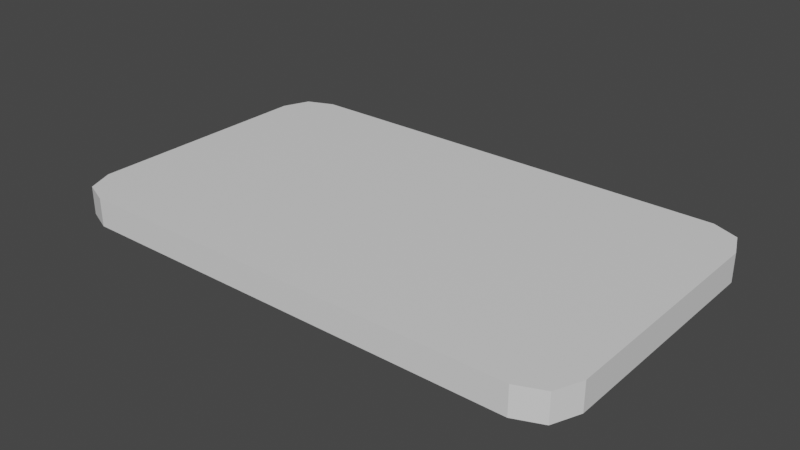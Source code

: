 # Source: Tray_Water.blend  (saved by Blender 3.6.11; exported with 4.5.12 LTS)
import bpy
from mathutils import Matrix  # noqa: F401  (used for matrix-valued properties, if any)

bpy.ops.wm.read_factory_settings(use_empty=True)
scene = bpy.context.scene
scene.name = 'Scene'

# ---- collections
col_collection = bpy.data.collections.new('Collection'); scene.collection.children.link(col_collection)

# ---- materials (node trees are filled in below, after node groups)
mat_water = bpy.data.materials.new('Water')
mat_water.use_transparent_shadow = False

# ---- material node trees
mat_water.use_nodes = True; mat_water.node_tree.nodes.clear()
_N = mat_water.node_tree.nodes; _L = mat_water.node_tree.links
n0 = _N.new('ShaderNodeBsdfPrincipled'); n0.name = 'Principled BSDF'; n0.location = (10, 300)
n0.distribution = 'GGX'
n0.subsurface_method = 'RANDOM_WALK_SKIN'
n0.inputs[3].default_value = 1.45
n0.inputs[27].default_value = (0.0, 0.0, 0.0, 1.0)
n0.inputs[28].default_value = 1.0
n1 = _N.new('ShaderNodeOutputMaterial'); n1.name = 'Material Output'; n1.location = (300, 300)
_L.new(n0.outputs[0], n1.inputs[0])
n1.is_active_output = True

# ---- world
world_world = bpy.data.worlds.new('World'); scene.world = world_world
world_world.use_nodes = True; world_world.node_tree.nodes.clear()
_N = world_world.node_tree.nodes; _L = world_world.node_tree.links
n0 = _N.new('ShaderNodeOutputWorld'); n0.name = 'World Output'; n0.location = (300, 300)
n1 = _N.new('ShaderNodeBackground'); n1.name = 'Background'; n1.location = (10, 300)
n1.inputs[0].default_value = (0.05088, 0.05088, 0.05088, 1.0)
_L.new(n1.outputs[0], n0.inputs[0])
n0.is_active_output = True
world_world.color = (0.05088, 0.05088, 0.05088)
world_world.use_sun_shadow = False
world_world.sun_shadow_jitter_overblur = 0.0

# ---- meshes
me_cube_001 = bpy.data.meshes.new('Cube.001')
me_cube_001.from_pydata([(-0.3126, -0.2152, -0.01953), (-0.3648, -0.163, -0.01953), (-0.3495, -0.1999, -0.01953), (-0.3648, -0.163, 0.01953), (-0.3126, -0.2152, 0.01953), (-0.3495, -0.1999, 0.01953), (-0.3648, 0.163, -0.01953), (-0.3126, 0.2152, -0.01953), (-0.3495, 0.1999, -0.01953), (-0.3126, 0.2152, 0.01953), (-0.3648, 0.163, 0.01953), (-0.3495, 0.1999, 0.01953), (0.3648, -0.163, -0.01953), (0.3126, -0.2152, -0.01953), (0.3495, -0.1999, -0.01953), (0.3126, -0.2152, 0.01953), (0.3648, -0.163, 0.01953), (0.3495, -0.1999, 0.01953), (0.3126, 0.2152, -0.01953), (0.3648, 0.163, -0.01953), (0.3495, 0.1999, -0.01953), (0.3648, 0.163, 0.01953), (0.3126, 0.2152, 0.01953), (0.3495, 0.1999, 0.01953)], [], [(13, 15, 4, 0), (19, 21, 16, 12), (21, 23, 22, 9, 11, 10, 3, 5, 4, 15, 17, 16), (1, 3, 10, 6), (7, 9, 22, 18), (0, 4, 5, 2), (2, 5, 3, 1), (9, 7, 8, 11), (11, 8, 6, 10), (21, 19, 20, 23), (23, 20, 18, 22), (15, 13, 14, 17), (17, 14, 12, 16), (6, 8, 7, 18, 20, 19, 12, 14, 13, 0, 2, 1)])
_uv = me_cube_001.uv_layers.new(name='UVMap')
_uv.uv.foreach_set('vector', [0.375, 0.7679, 0.625, 0.7679, 0.625, 0.9821, 0.375, 0.9821, 0.375, 0.5303, 0.625, 0.5303, 0.625, 0.7197, 0.375, 0.7197, 0.625, 0.5303, 0.6302, 0.5089, 0.6429, 0.5, 0.8571, 0.5, 0.8698, 0.5089, 0.875, 0.5303, 0.875, 0.7197, 0.8698, 0.7411, 0.8571, 0.75, 0.6429, 0.75, 0.6302, 0.7411, 0.625, 0.7197, 0.375, 0.03034, 0.625, 0.03034, 0.625, 0.2197, 0.375, 0.2197, 0.375, 0.2679, 0.625, 0.2679, 0.625, 0.4821, 0.375, 0.4821, 0.375, 0.9821, 0.625, 0.9821, 0.625, 1.0, 0.375, 1.0, 0.375, 0.0, 0.625, 0.0, 0.625, 0.03034, 0.375, 0.03034, 0.625, 0.2679, 0.375, 0.2679, 0.375, 0.25, 0.625, 0.25, 0.625, 0.25, 0.375, 0.25, 0.375, 0.2197, 0.625, 0.2197, 0.625, 0.5303, 0.375, 0.5303, 0.375, 0.5, 0.625, 0.5, 0.625, 0.5, 0.375, 0.5, 0.375, 0.4821, 0.625, 0.4821, 0.625, 0.7679, 0.375, 0.7679, 0.375, 0.75, 0.625, 0.75, 0.625, 0.75, 0.375, 0.75, 0.375, 0.7197, 0.625, 0.7197, 0.125, 0.5303, 0.1302, 0.5089, 0.1429, 0.5, 0.3571, 0.5, 0.3698, 0.5089, 0.375, 0.5303, 0.375, 0.7197, 0.3698, 0.7411, 0.3571, 0.75, 0.1429, 0.75, 0.1302, 0.7411, 0.125, 0.7197])
me_cube_001.materials.append(mat_water)
me_cube_001.update()

# ---- objects
ob_lasagne_tray___empty = bpy.data.objects.new('Lasagne_Tray___Empty', None)
ob_cube = bpy.data.objects.new('Cube', me_cube_001)

# ---- transforms, parenting, visibility, modifiers, constraints
ob_lasagne_tray___empty.location = (0.0, 0.0, 0.0)
ob_lasagne_tray___empty.rotation_euler = (1.571, -0.0, 0.0)
ob_lasagne_tray___empty.scale = (0.01, 0.01, 0.01)
ob_lasagne_tray___empty.color = (0.8, 0.8, 0.8, 1.0)
ob_cube.location = (0.0, 0.0, 0.0)

# ---- collection membership
col_collection.objects.link(ob_lasagne_tray___empty)
col_collection.objects.link(ob_cube)

# ---- scene / render settings (as saved in the file)
scene.frame_start = 1; scene.frame_end = 250; scene.frame_set(1)
scene.render.engine = 'BLENDER_EEVEE_NEXT'
scene.render.fps = 25
scene.cycles.sampling_pattern = 'TABULATED_SOBOL'
scene.view_settings.view_transform = 'Filmic'
bpy.context.view_layer.update()

# ---- added for rendering (the .blend has no active camera and no usable light): camera, sun
cam_auto = bpy.data.cameras.new('AutoCamera')
cam_auto.lens = 50.0
cam_auto.sensor_width = 36.0
cam_auto.clip_end = 1000.0
ob_auto_camera = bpy.data.objects.new('AutoCamera', cam_auto)
scene.collection.objects.link(ob_auto_camera)
ob_auto_camera.location = (0.784635, -0.941562, 0.627708)
ob_auto_camera.rotation_euler = (1.09748, -7.21219e-08, 0.694738)
scene.camera = ob_auto_camera
light_auto_sun = bpy.data.lights.new('AutoSun', 'SUN')
light_auto_sun.energy = 3.0
light_auto_sun.angle = 0.0523599
ob_auto_sun = bpy.data.objects.new('AutoSun', light_auto_sun)
scene.collection.objects.link(ob_auto_sun)
ob_auto_sun.rotation_euler = (0.872665, 0.174533, 0.523599)
bpy.context.view_layer.update()
